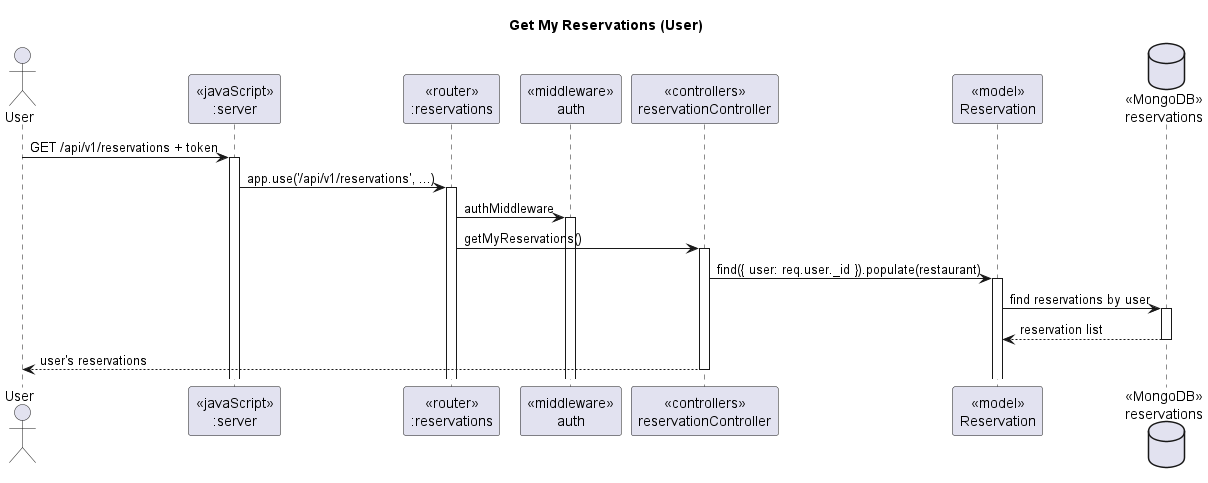

The diagram above was rendered by PlantUML. Its source (embedded in the PNG):
@startuml getMyReservations

title "Get My Reservations (User)"

actor "User" as user
participant "<<javaScript>>\n:server" as server
participant "<<router>>\n:reservations" as routerReservation
participant "<<middleware>>\nauth" as middlewareAuth
participant "<<controllers>>\nreservationController" as controllerReservation
participant "<<model>>\nReservation" as modelReservation
database "<<MongoDB>>\nreservations" as reservationDB

user -> server ++ : GET /api/v1/reservations + token
server -> routerReservation ++ : app.use('/api/v1/reservations', ...)
routerReservation -> middlewareAuth ++ : authMiddleware
routerReservation -> controllerReservation ++ : getMyReservations()
controllerReservation -> modelReservation ++ : find({ user: req.user._id }).populate(restaurant)
modelReservation -> reservationDB ++ : find reservations by user
reservationDB --> modelReservation -- : reservation list
controllerReservation --> user -- : user's reservations

@enduml